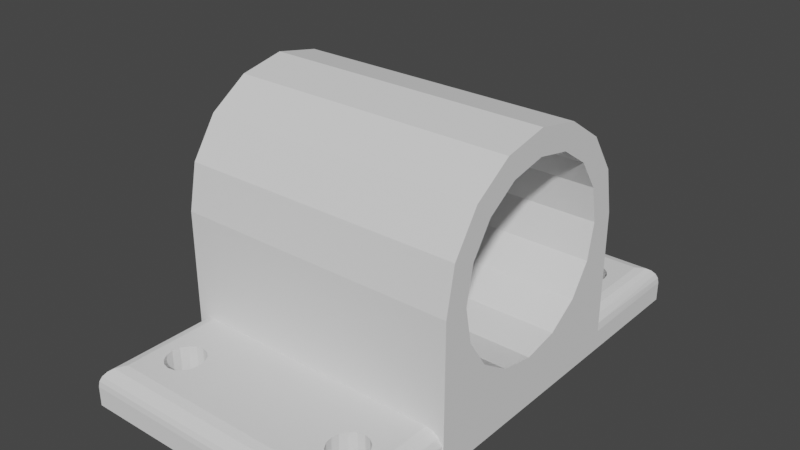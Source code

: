 # Source: y4test.blend  (saved by Blender 3.3.6; exported with 4.5.12 LTS)
import bpy
from mathutils import Matrix  # noqa: F401  (used for matrix-valued properties, if any)

bpy.ops.wm.read_factory_settings(use_empty=True)
scene = bpy.context.scene
scene.name = 'Scene'

# ---- collections
col_collection = bpy.data.collections.new('Collection'); scene.collection.children.link(col_collection)

# ---- world
world_world = bpy.data.worlds.new('World'); scene.world = world_world
world_world.use_nodes = True; world_world.node_tree.nodes.clear()
_N = world_world.node_tree.nodes; _L = world_world.node_tree.links
n0 = _N.new('ShaderNodeOutputWorld'); n0.name = 'World Output'; n0.location = (300, 300)
n1 = _N.new('ShaderNodeBackground'); n1.name = 'Background'; n1.location = (10, 300)
n1.inputs[0].default_value = (0.05088, 0.05088, 0.05088, 1.0)
_L.new(n1.outputs[0], n0.inputs[0])
n0.is_active_output = True
world_world.color = (0.05088, 0.05088, 0.05088)
world_world.use_sun_shadow = False
world_world.sun_shadow_jitter_overblur = 0.0

# ---- meshes
me_lm8uu_holder_001 = bpy.data.meshes.new('LM8UU Holder.001')
me_lm8uu_holder_001.from_pydata([(24.0, 1.157e-06, -7.1), (24.0, 2.717, -6.56), (0.0, 1.157e-06, -7.1), (0.0, 2.717, -6.56), (24.0, 5.02, -5.02), (0.0, 5.02, -5.02), (24.0, 6.56, -2.717), (0.0, 6.56, -2.717), (24.0, 7.1, 1.157e-06), (0.0, 7.1, 1.157e-06), (0.0, 6.56, 2.717), (24.0, 6.56, 2.717), (24.0, 5.02, 5.02), (0.0, 5.02, 5.02), (24.0, 2.717, 6.56), (0.0, 2.717, 6.56), (24.0, -1.157e-06, 7.1), (0.0, -1.157e-06, 7.1), (24.0, -2.717, 6.56), (0.0, -2.717, 6.56), (24.0, -5.02, 5.02), (0.0, -5.02, 5.02), (24.0, -6.56, 2.717), (0.0, -6.56, 2.717), (24.0, -7.1, -1.157e-06), (0.0, -7.1, -1.157e-06), (0.0, -6.56, -2.717), (24.0, -6.56, -2.717), (24.0, -5.02, -5.02), (0.0, -5.02, -5.02), (24.0, -2.717, -6.56), (0.0, -2.717, -6.56), (3.426, -11.0, 14.89), (0.0, -11.0, 18.0), (2.939, -11.0, 14.56), (2.614, -11.0, 14.07), (4.0, -11.0, 15.0), (2.5, -11.0, 13.5), (4.574, -11.0, 14.89), (2.614, -11.0, 12.93), (0.0, -11.0, -1.792e-06), (2.939, -11.0, 12.44), (3.426, -11.0, 12.11), (4.0, -11.0, 12.0), (4.574, -11.0, 12.11), (5.061, -11.0, 12.44), (18.94, -11.0, 14.56), (5.061, -11.0, 14.56), (5.386, -11.0, 14.07), (19.43, -11.0, 14.89), (18.61, -11.0, 14.07), (18.5, -11.0, 13.5), (5.5, -11.0, 13.5), (5.386, -11.0, 12.93), (18.61, -11.0, 12.93), (24.0, -11.0, 18.0), (20.0, -11.0, 15.0), (20.57, -11.0, 14.89), (18.94, -11.0, 12.44), (21.06, -11.0, 14.56), (21.39, -11.0, 14.07), (21.5, -11.0, 13.5), (21.39, -11.0, 12.93), (24.0, -11.0, -1.792e-06), (19.43, -11.0, 12.11), (20.0, -11.0, 12.0), (20.57, -11.0, 12.11), (21.06, -11.0, 12.44), (2.5, -8.0, 13.5), (2.614, -8.0, 14.07), (2.939, -8.0, 14.56), (3.426, -8.0, 14.89), (4.0, -8.0, 15.0), (4.574, -8.0, 14.89), (5.061, -8.0, 14.56), (5.386, -8.0, 14.07), (5.5, -8.0, 13.5), (5.386, -8.0, 12.93), (5.061, -8.0, 12.44), (4.574, -8.0, 12.11), (4.0, -8.0, 12.0), (3.426, -8.0, 12.11), (2.939, -8.0, 12.44), (2.614, -8.0, 12.93), (18.5, -8.0, 13.5), (18.61, -8.0, 14.07), (18.94, -8.0, 14.56), (19.43, -8.0, 14.89), (20.0, -8.0, 15.0), (20.57, -8.0, 14.89), (21.06, -8.0, 14.56), (21.39, -8.0, 14.07), (21.5, -8.0, 13.5), (21.39, -8.0, 12.93), (21.06, -8.0, 12.44), (20.57, -8.0, 12.11), (20.0, -8.0, 12.0), (19.43, -8.0, 12.11), (18.94, -8.0, 12.44), (18.61, -8.0, 12.93), (3.426, -11.0, -12.11), (2.939, -11.0, -12.44), (2.614, -11.0, -12.93), (4.0, -11.0, -12.0), (4.574, -11.0, -12.11), (5.061, -11.0, -12.44), (0.0, -11.0, -18.0), (2.5, -11.0, -13.5), (2.614, -11.0, -14.07), (2.939, -11.0, -14.56), (3.426, -11.0, -14.89), (4.0, -11.0, -15.0), (4.574, -11.0, -14.89), (18.94, -11.0, -12.44), (19.43, -11.0, -12.11), (18.61, -11.0, -12.93), (5.386, -11.0, -12.93), (20.0, -11.0, -12.0), (18.5, -11.0, -13.5), (5.5, -11.0, -13.5), (5.386, -11.0, -14.07), (20.57, -11.0, -12.11), (18.61, -11.0, -14.07), (21.06, -11.0, -12.44), (18.94, -11.0, -14.56), (5.061, -11.0, -14.56), (19.43, -11.0, -14.89), (21.39, -11.0, -12.93), (24.0, -11.0, -18.0), (21.5, -11.0, -13.5), (20.0, -11.0, -15.0), (20.57, -11.0, -14.89), (21.06, -11.0, -14.56), (21.39, -11.0, -14.07), (2.5, -8.0, -13.5), (2.614, -8.0, -14.07), (2.939, -8.0, -14.56), (3.426, -8.0, -14.89), (4.0, -8.0, -15.0), (4.574, -8.0, -14.89), (5.061, -8.0, -14.56), (5.386, -8.0, -14.07), (5.5, -8.0, -13.5), (5.386, -8.0, -12.93), (5.061, -8.0, -12.44), (4.574, -8.0, -12.11), (4.0, -8.0, -12.0), (3.426, -8.0, -12.11), (2.939, -8.0, -12.44), (2.614, -8.0, -12.93), (18.5, -8.0, -13.5), (18.61, -8.0, -14.07), (18.94, -8.0, -14.56), (19.43, -8.0, -14.89), (20.0, -8.0, -15.0), (20.57, -8.0, -14.89), (21.06, -8.0, -14.56), (21.39, -8.0, -14.07), (21.5, -8.0, -13.5), (21.39, -8.0, -12.93), (21.06, -8.0, -12.44), (20.57, -8.0, -12.11), (20.0, -8.0, -12.0), (19.43, -8.0, -12.11), (18.94, -8.0, -12.44), (18.61, -8.0, -12.93), (0.0, 1.466e-06, -9.0), (0.926, -8.114, -9.0), (0.4393, -8.439, -9.0), (0.1142, -8.926, -9.0), (0.0, -9.5, -9.0), (1.5, -8.0, -9.0), (24.0, 1.466e-06, -9.0), (22.5, -8.0, -9.0), (23.07, -8.114, -9.0), (23.56, -8.439, -9.0), (23.89, -8.926, -9.0), (24.0, -9.5, -9.0), (0.0, -9.5, -18.0), (24.0, -9.5, -18.0), (1.5, -8.0, -16.5), (22.5, -8.0, -16.5), (23.94, -9.078, -17.94), (23.78, -8.712, -17.78), (23.5, -8.378, -17.5), (23.16, -8.154, -17.16), (0.06076, -9.078, -17.94), (0.2239, -8.712, -17.78), (0.5048, -8.378, -17.5), (0.837, -8.154, -17.16), (24.0, 3.444, -8.315), (0.0, 3.444, -8.315), (24.0, 6.364, -6.364), (0.0, 6.364, -6.364), (0.0, 8.315, -3.444), (24.0, 8.315, -3.444), (24.0, 9.0, 1.466e-06), (0.0, 9.0, 1.466e-06), (0.0, 8.315, 3.444), (24.0, 8.315, 3.444), (0.0, 6.364, 6.364), (24.0, 6.364, 6.364), (24.0, 3.444, 8.315), (0.0, 3.444, 8.315), (24.0, -1.466e-06, 9.0), (0.0, -1.466e-06, 9.0), (0.926, -8.114, 9.0), (0.4393, -8.439, 9.0), (0.1142, -8.926, 9.0), (0.0, -9.5, 9.0), (1.5, -8.0, 9.0), (22.5, -8.0, 9.0), (23.07, -8.114, 9.0), (23.56, -8.439, 9.0), (23.89, -8.926, 9.0), (24.0, -9.5, 9.0), (0.0, -9.5, 18.0), (24.0, -9.5, 18.0), (1.5, -8.0, 16.5), (22.5, -8.0, 16.5), (0.837, -8.154, 17.16), (0.5048, -8.378, 17.5), (0.2239, -8.712, 17.78), (0.06076, -9.078, 17.94), (23.16, -8.154, 17.16), (23.5, -8.378, 17.5), (23.78, -8.712, 17.78), (23.94, -9.078, 17.94)], [], [(0, 1, 2), (2, 1, 3), (3, 4, 5), (1, 4, 3), (5, 6, 7), (4, 6, 5), (7, 8, 9), (9, 8, 10), (6, 8, 7), (8, 11, 10), (10, 12, 13), (11, 12, 10), (13, 14, 15), (12, 14, 13), (15, 16, 17), (14, 16, 15), (16, 18, 17), (17, 18, 19), (19, 20, 21), (18, 20, 19), (21, 22, 23), (20, 22, 21), (23, 24, 25), (25, 24, 26), (22, 24, 23), (24, 27, 26), (26, 28, 29), (27, 28, 26), (29, 30, 31), (28, 30, 29), (31, 0, 2), (30, 0, 31), (32, 33, 34), (35, 34, 33), (36, 33, 32), (37, 35, 33), (38, 33, 36), (39, 37, 33), (40, 41, 39), (40, 42, 41), (40, 43, 42), (40, 44, 43), (40, 45, 44), (40, 39, 33), (46, 47, 48), (49, 38, 47), (49, 47, 46), (50, 46, 48), (51, 52, 53), (51, 48, 52), (51, 50, 48), (54, 51, 53), (55, 56, 57), (55, 49, 56), (55, 33, 38), (55, 38, 49), (58, 53, 45), (58, 54, 53), (59, 55, 57), (60, 55, 59), (61, 55, 60), (62, 55, 61), (63, 64, 58), (63, 65, 64), (63, 66, 65), (63, 67, 66), (63, 62, 67), (63, 45, 40), (63, 58, 45), (63, 55, 62), (68, 69, 37), (37, 69, 35), (35, 70, 34), (69, 70, 35), (34, 71, 32), (70, 71, 34), (36, 72, 38), (32, 72, 36), (71, 72, 32), (72, 73, 38), (38, 74, 47), (73, 74, 38), (47, 75, 48), (74, 75, 47), (48, 76, 52), (75, 76, 48), (52, 76, 53), (53, 77, 45), (76, 77, 53), (45, 78, 44), (77, 78, 45), (78, 79, 44), (43, 80, 42), (44, 80, 43), (79, 80, 44), (80, 81, 42), (42, 82, 41), (81, 82, 42), (39, 83, 37), (41, 83, 39), (82, 83, 41), (83, 68, 37), (84, 85, 51), (51, 85, 50), (50, 86, 46), (85, 86, 50), (46, 87, 49), (86, 87, 46), (56, 88, 57), (49, 88, 56), (87, 88, 49), (88, 89, 57), (57, 90, 59), (89, 90, 57), (59, 91, 60), (90, 91, 59), (60, 92, 61), (91, 92, 60), (61, 92, 62), (62, 93, 67), (92, 93, 62), (67, 94, 66), (93, 94, 67), (94, 95, 66), (65, 96, 64), (66, 96, 65), (95, 96, 66), (96, 97, 64), (64, 98, 58), (97, 98, 64), (54, 99, 51), (58, 99, 54), (98, 99, 58), (99, 84, 51), (100, 40, 101), (102, 101, 40), (103, 40, 100), (104, 40, 103), (105, 40, 104), (106, 107, 102), (106, 108, 107), (106, 109, 108), (106, 102, 40), (110, 109, 106), (111, 110, 106), (112, 111, 106), (113, 63, 40), (113, 40, 105), (114, 63, 113), (115, 105, 116), (115, 113, 105), (117, 63, 114), (118, 116, 119), (118, 119, 120), (118, 115, 116), (121, 63, 117), (122, 118, 120), (123, 63, 121), (124, 120, 125), (124, 122, 120), (126, 125, 112), (126, 124, 125), (127, 63, 123), (128, 127, 129), (128, 130, 126), (128, 131, 130), (128, 132, 131), (128, 133, 132), (128, 129, 133), (128, 112, 106), (128, 126, 112), (128, 63, 127), (107, 108, 134), (134, 108, 135), (135, 109, 136), (108, 109, 135), (136, 110, 137), (109, 110, 136), (137, 111, 138), (138, 111, 139), (110, 111, 137), (111, 112, 139), (139, 125, 140), (112, 125, 139), (140, 120, 141), (125, 120, 140), (141, 119, 142), (120, 119, 141), (119, 116, 142), (142, 116, 143), (143, 105, 144), (116, 105, 143), (144, 104, 145), (105, 104, 144), (145, 103, 146), (104, 103, 145), (146, 100, 147), (103, 100, 146), (147, 101, 148), (100, 101, 147), (148, 102, 149), (101, 102, 148), (149, 107, 134), (102, 107, 149), (118, 122, 150), (150, 122, 151), (151, 124, 152), (122, 124, 151), (152, 126, 153), (124, 126, 152), (153, 130, 154), (154, 130, 155), (126, 130, 153), (130, 131, 155), (155, 132, 156), (131, 132, 155), (156, 133, 157), (132, 133, 156), (157, 129, 158), (133, 129, 157), (129, 127, 158), (158, 127, 159), (159, 123, 160), (127, 123, 159), (160, 121, 161), (123, 121, 160), (161, 117, 162), (121, 117, 161), (162, 114, 163), (117, 114, 162), (163, 113, 164), (114, 113, 163), (164, 115, 165), (113, 115, 164), (165, 118, 150), (115, 118, 165), (166, 167, 168), (168, 169, 166), (169, 170, 166), (166, 171, 167), (172, 173, 166), (166, 173, 171), (172, 174, 173), (172, 175, 174), (172, 176, 175), (172, 177, 176), (178, 128, 106), (179, 128, 178), (137, 180, 136), (135, 136, 180), (134, 135, 180), (138, 180, 137), (139, 180, 138), (171, 145, 146), (171, 146, 147), (171, 147, 148), (171, 148, 149), (171, 149, 134), (171, 134, 180), (144, 145, 171), (152, 139, 140), (153, 139, 152), (151, 140, 141), (151, 152, 140), (150, 142, 143), (150, 141, 142), (150, 151, 141), (165, 150, 143), (181, 153, 154), (181, 154, 155), (181, 180, 139), (181, 139, 153), (164, 143, 144), (164, 144, 171), (164, 165, 143), (156, 181, 155), (157, 181, 156), (158, 181, 157), (173, 181, 158), (173, 158, 159), (173, 159, 160), (173, 160, 161), (173, 161, 162), (173, 162, 163), (173, 163, 164), (173, 164, 171), (177, 179, 182), (176, 182, 183), (176, 177, 182), (175, 184, 185), (175, 183, 184), (175, 176, 183), (174, 185, 181), (174, 175, 185), (173, 174, 181), (179, 178, 186), (182, 186, 187), (182, 179, 186), (183, 187, 188), (183, 182, 187), (184, 188, 189), (184, 183, 188), (185, 189, 180), (185, 184, 189), (181, 185, 180), (167, 171, 180), (167, 180, 189), (168, 189, 188), (168, 188, 187), (168, 167, 189), (169, 187, 186), (169, 168, 187), (170, 186, 178), (170, 169, 186), (190, 172, 166), (190, 166, 191), (192, 191, 193), (192, 193, 194), (192, 190, 191), (195, 192, 194), (196, 194, 197), (196, 197, 198), (196, 195, 194), (199, 198, 200), (199, 196, 198), (201, 199, 200), (202, 200, 203), (202, 201, 200), (204, 203, 205), (204, 202, 203), (206, 205, 207), (208, 207, 205), (209, 208, 205), (210, 205, 206), (211, 204, 205), (211, 205, 210), (212, 204, 211), (213, 204, 212), (214, 204, 213), (215, 204, 214), (55, 216, 33), (55, 217, 216), (83, 82, 210), (81, 210, 82), (68, 83, 210), (80, 210, 81), (79, 210, 80), (78, 210, 79), (218, 69, 68), (218, 70, 69), (218, 68, 210), (71, 70, 218), (72, 71, 218), (73, 72, 218), (98, 210, 78), (211, 210, 98), (99, 77, 76), (99, 78, 77), (99, 98, 78), (97, 211, 98), (96, 211, 97), (84, 99, 76), (85, 76, 75), (85, 84, 76), (95, 211, 96), (86, 74, 73), (86, 75, 74), (86, 85, 75), (94, 211, 95), (87, 86, 73), (93, 211, 94), (92, 211, 93), (219, 88, 87), (219, 89, 88), (219, 90, 89), (219, 91, 90), (219, 92, 91), (219, 73, 218), (219, 87, 73), (219, 211, 92), (191, 5, 193), (193, 5, 194), (5, 7, 194), (191, 3, 5), (7, 197, 194), (166, 2, 191), (191, 2, 3), (7, 9, 197), (166, 31, 2), (197, 10, 198), (9, 10, 197), (13, 200, 10), (10, 200, 198), (106, 170, 178), (31, 170, 29), (166, 170, 31), (170, 26, 29), (15, 203, 13), (13, 203, 200), (15, 17, 203), (17, 205, 203), (17, 19, 205), (25, 40, 23), (26, 40, 25), (170, 40, 26), (21, 209, 19), (23, 209, 21), (19, 209, 205), (40, 209, 23), (209, 33, 216), (40, 33, 209), (106, 40, 170), (4, 190, 192), (4, 192, 195), (6, 4, 195), (1, 190, 4), (196, 6, 195), (0, 172, 190), (0, 190, 1), (8, 6, 196), (30, 172, 0), (11, 196, 199), (11, 8, 196), (201, 12, 11), (201, 11, 199), (177, 128, 179), (177, 30, 28), (177, 172, 30), (27, 177, 28), (202, 14, 12), (202, 12, 201), (16, 14, 202), (204, 16, 202), (18, 16, 204), (63, 24, 22), (63, 27, 24), (63, 177, 27), (215, 20, 18), (215, 22, 20), (215, 18, 204), (215, 63, 22), (55, 215, 217), (55, 63, 215), (63, 128, 177), (218, 210, 206), (220, 206, 207), (220, 218, 206), (221, 220, 207), (222, 207, 208), (222, 221, 207), (223, 208, 209), (223, 222, 208), (216, 223, 209), (219, 218, 220), (224, 220, 221), (224, 219, 220), (225, 221, 222), (225, 224, 221), (226, 222, 223), (226, 225, 222), (227, 223, 216), (227, 226, 223), (217, 227, 216), (227, 215, 214), (227, 217, 215), (226, 214, 213), (226, 227, 214), (225, 226, 213), (224, 213, 212), (224, 225, 213), (219, 212, 211), (219, 224, 212)])
me_lm8uu_holder_001.update()

# ---- objects
ob_lm8uu_holder_001 = bpy.data.objects.new('LM8UU Holder.001', me_lm8uu_holder_001)

# ---- transforms, parenting, visibility, modifiers, constraints
ob_lm8uu_holder_001.location = (0.0, 0.0, 0.0)
ob_lm8uu_holder_001.rotation_euler = (1.571, 0.0, 0.0)
ob_lm8uu_holder_001.scale = (1.0, 1.1, 1.1)

# ---- collection membership
col_collection.objects.link(ob_lm8uu_holder_001)

# ---- scene / render settings (as saved in the file)
scene.frame_start = 1; scene.frame_end = 250; scene.frame_set(1)
scene.render.engine = 'BLENDER_EEVEE_NEXT'
scene.cycles.sampling_pattern = 'TABULATED_SOBOL'
scene.cycles.use_light_tree = False
scene.view_settings.view_transform = 'Filmic'
scene.unit_settings.scale_length = 0.001
bpy.context.view_layer.update()

# ---- added for rendering (the .blend has no active camera and no usable light): camera, sun
cam_auto = bpy.data.cameras.new('AutoCamera')
cam_auto.lens = 50.0
cam_auto.sensor_width = 36.0
cam_auto.clip_end = 1000.0
ob_auto_camera = bpy.data.objects.new('AutoCamera', cam_auto)
scene.collection.objects.link(ob_auto_camera)
ob_auto_camera.location = (59.4322, -56.9186, 36.8457)
ob_auto_camera.rotation_euler = (1.09748, -7.21219e-08, 0.694738)
scene.camera = ob_auto_camera
light_auto_sun = bpy.data.lights.new('AutoSun', 'SUN')
light_auto_sun.energy = 3.0
light_auto_sun.angle = 0.0523599
ob_auto_sun = bpy.data.objects.new('AutoSun', light_auto_sun)
scene.collection.objects.link(ob_auto_sun)
ob_auto_sun.rotation_euler = (0.872665, 0.174533, 0.523599)
bpy.context.view_layer.update()
